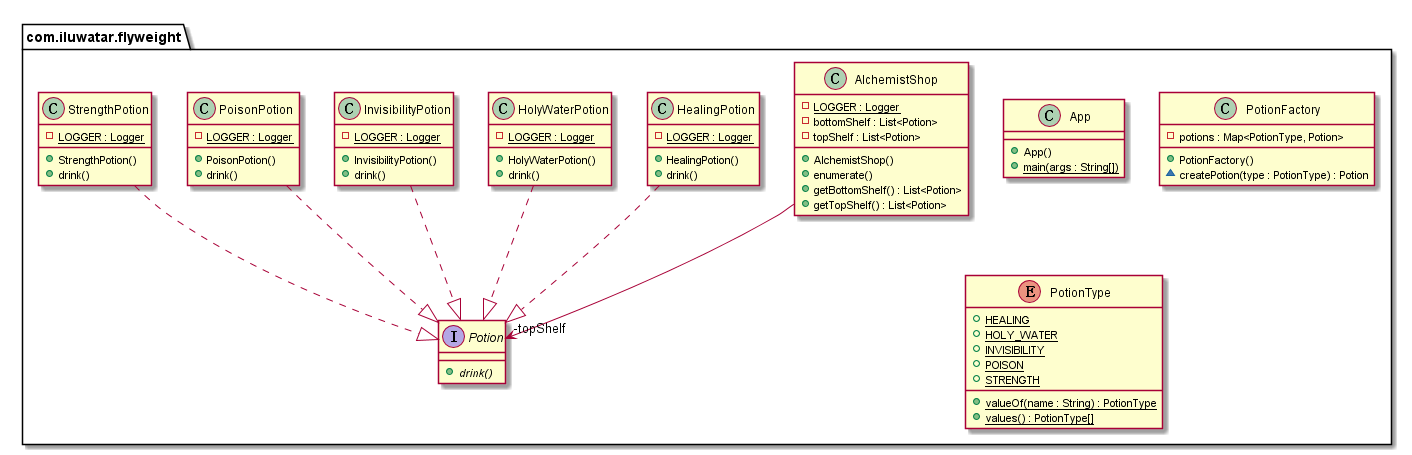

The diagram above was rendered by PlantUML. Its source (embedded in the PNG):
@startuml
package com.iluwatar.flyweight {
  class AlchemistShop {
    - LOGGER : Logger {static}
    - bottomShelf : List<Potion>
    - topShelf : List<Potion>
    + AlchemistShop()
    + enumerate()
    + getBottomShelf() : List<Potion>
    + getTopShelf() : List<Potion>
  }
  class App {
    + App()
    + main(args : String[]) {static}
  }
  class HealingPotion {
    - LOGGER : Logger {static}
    + HealingPotion()
    + drink()
  }
  class HolyWaterPotion {
    - LOGGER : Logger {static}
    + HolyWaterPotion()
    + drink()
  }
  class InvisibilityPotion {
    - LOGGER : Logger {static}
    + InvisibilityPotion()
    + drink()
  }
  class PoisonPotion {
    - LOGGER : Logger {static}
    + PoisonPotion()
    + drink()
  }
  interface Potion {
    + drink() {abstract}
  }
  class PotionFactory {
    - potions : Map<PotionType, Potion>
    + PotionFactory()
    ~ createPotion(type : PotionType) : Potion
  }
  enum PotionType {
    + HEALING {static}
    + HOLY_WATER {static}
    + INVISIBILITY {static}
    + POISON {static}
    + STRENGTH {static}
    + valueOf(name : String) : PotionType {static}
    + values() : PotionType[] {static}
  }
  class StrengthPotion {
    - LOGGER : Logger {static}
    + StrengthPotion()
    + drink()
  }
}
AlchemistShop -->  "-topShelf" Potion
HealingPotion ..|> Potion 
HolyWaterPotion ..|> Potion 
InvisibilityPotion ..|> Potion 
PoisonPotion ..|> Potion 
StrengthPotion ..|> Potion 
@enduml